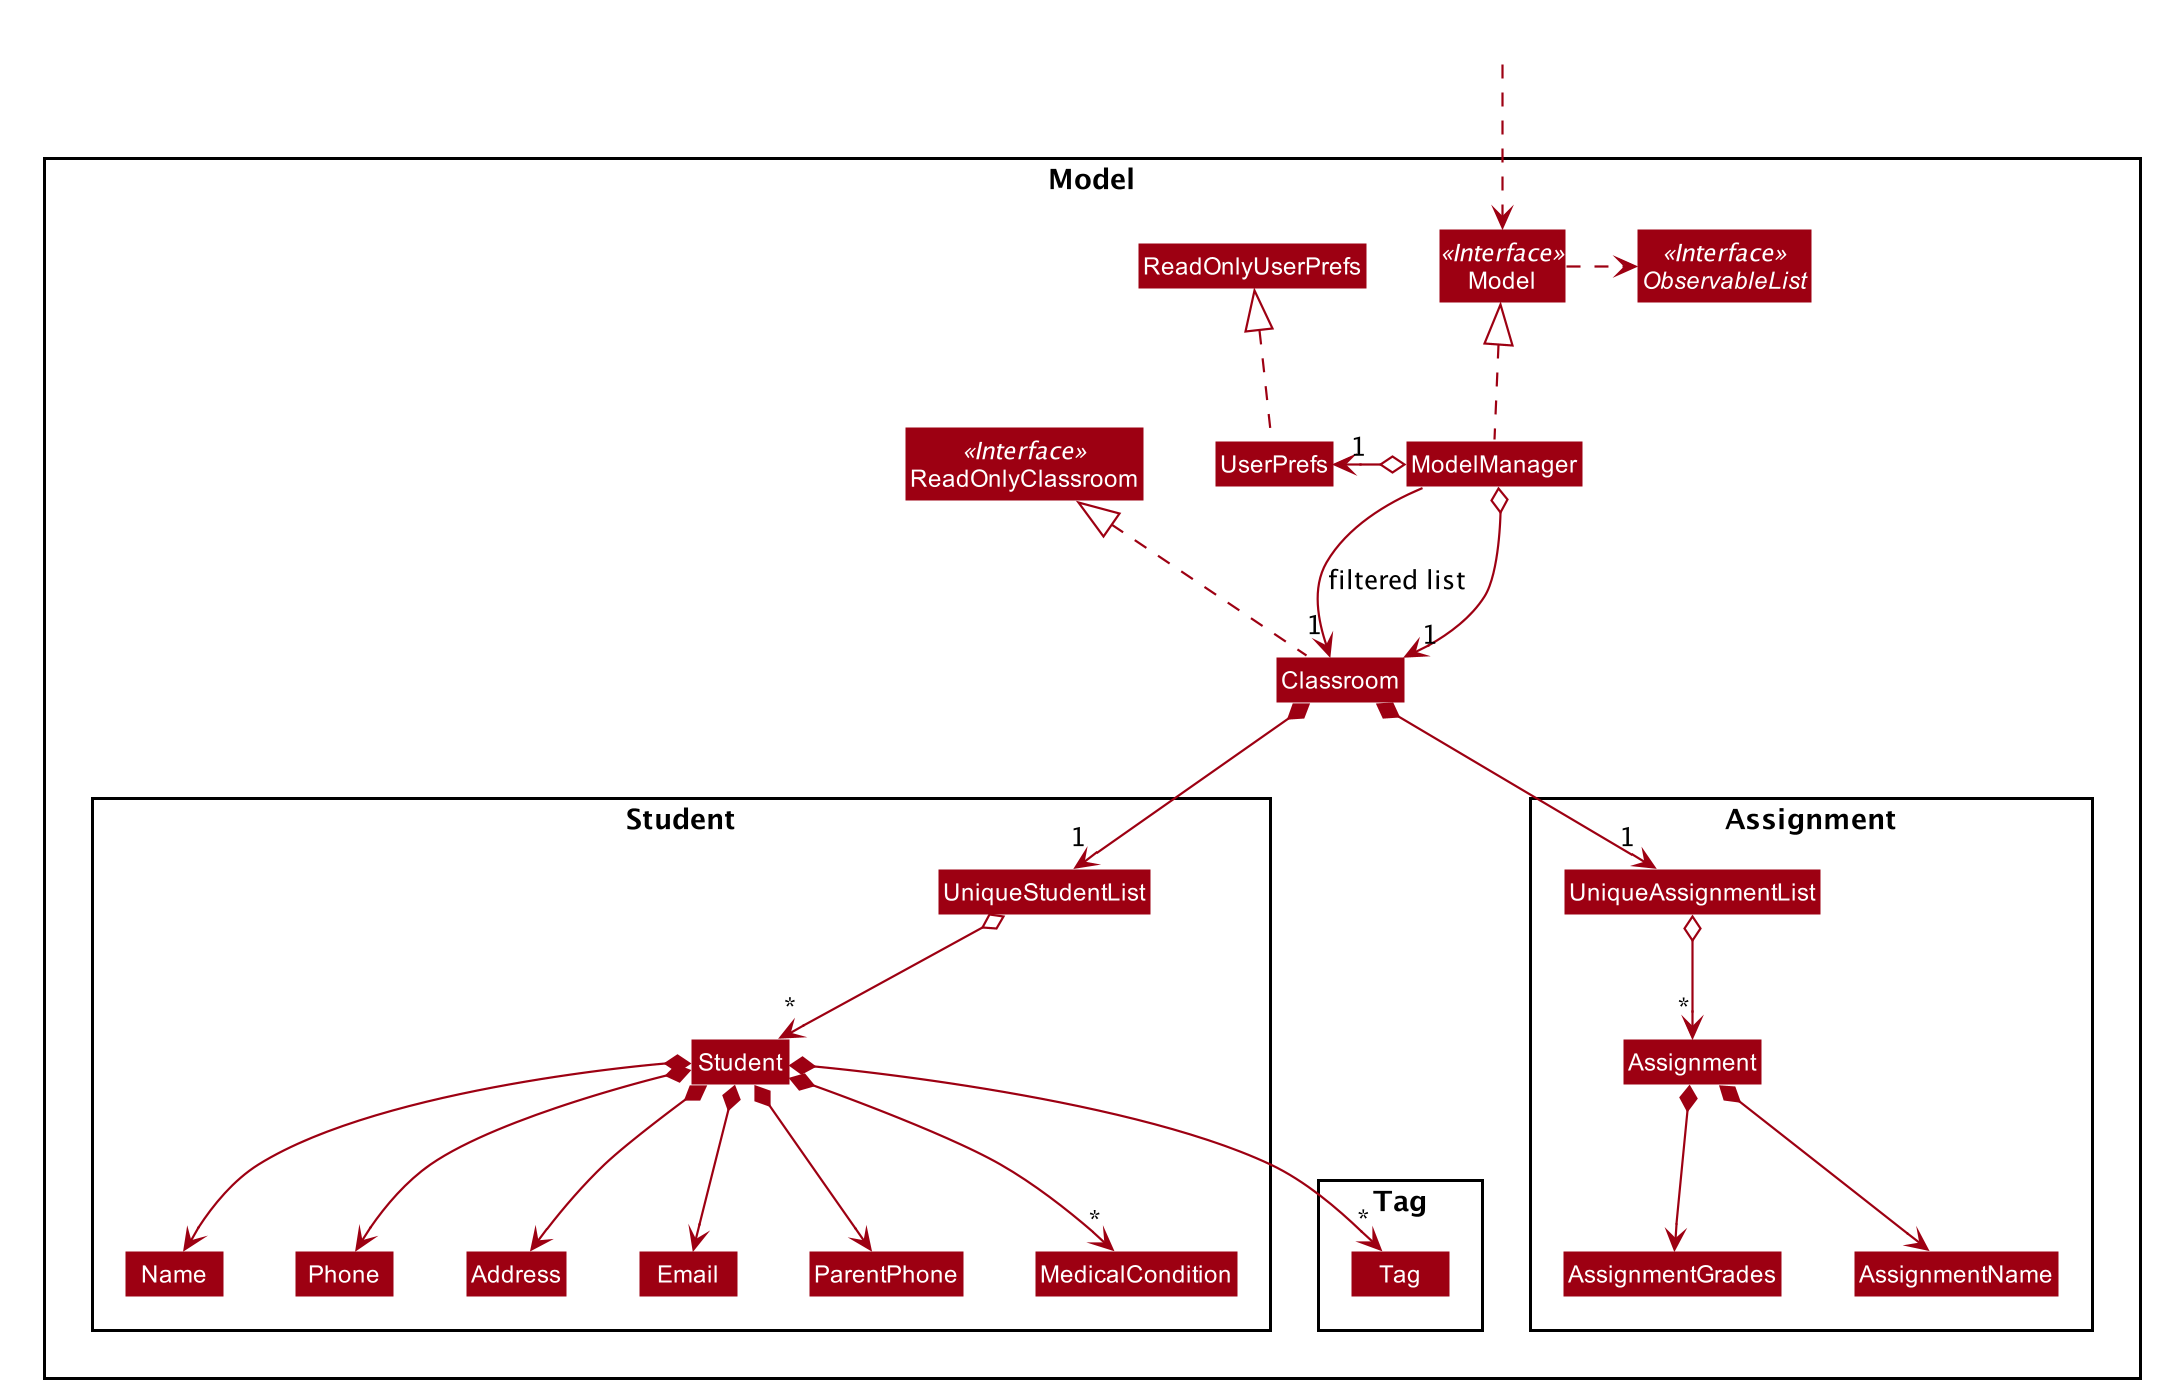

The diagram above was rendered by PlantUML. Its source (embedded in the PNG):
@startuml








skinparam BackgroundColor #FFFFFFF

skinparam Shadowing false

skinparam Class {
    FontColor #FFFFFF
    BorderThickness 1
    BorderColor #FFFFFF
    StereotypeFontColor #FFFFFF
    FontName Arial
}

skinparam Actor {
    BorderColor #000000
    Color #000000
    FontName Arial
}

skinparam Sequence {
    MessageAlign center
    BoxFontSize 15
    BoxPadding 0
    BoxFontColor #FFFFFF
    FontName Arial
}

skinparam Participant {
    FontColor #FFFFFFF
    Padding 20
}

skinparam MinClassWidth 50
skinparam ParticipantPadding 10
skinparam Shadowing false
skinparam DefaultTextAlignment center
skinparam packageStyle Rectangle

hide footbox
hide members
hide circle
skinparam arrowThickness 1.1
skinparam arrowColor #9D0012
skinparam classBackgroundColor #9D0012

Package Model <<Rectangle>>{
Interface ReadOnlyClassroom <<Interface>>
Interface Model <<Interface>>
Interface ObservableList <<Interface>>
Class Classroom
Class ReadOnlyClassroom
Class Model
Class ModelManager
Class UserPrefs
Class ReadOnlyUserPrefs

Package Student {
Class Student
Class Address
Class Email
Class Name
Class Phone
Class ParentPhone
Class MedicalCondition
Class UniqueStudentList
}

Package Tag {
Class Tag
}

Package Assignment {
Class Assignment
Class AssignmentGrades
Class AssignmentName
Class UniqueAssignmentList
}
}

Class HiddenOutside #FFFFFF
HiddenOutside ..> Model

Classroom .up.|> ReadOnlyClassroom

ModelManager .up.|> Model
Model .right.> ObservableList
ModelManager o--> "1" Classroom
ModelManager o-left-> "1" UserPrefs
UserPrefs .up.|> ReadOnlyUserPrefs

Classroom *--> "1" UniqueStudentList
UniqueStudentList o--> "*" Student
Student *--> Name
Student *--> Phone
Student *--> Email
Student *--> Address
Student *--> ParentPhone
Student *--> "*" MedicalCondition
Student *--> "*" Tag

Classroom *--> "1" UniqueAssignmentList
UniqueAssignmentList o--> "*" Assignment
Assignment *--> AssignmentName
Assignment *--> AssignmentGrades

Name -[hidden]right-> Phone
Phone -[hidden]right-> Address
Address -[hidden]right-> Email
Email -[hidden]right-> ParentPhone
ParentPhone -[hidden]right-> MedicalCondition

ModelManager -->"1" Classroom : filtered list
@enduml